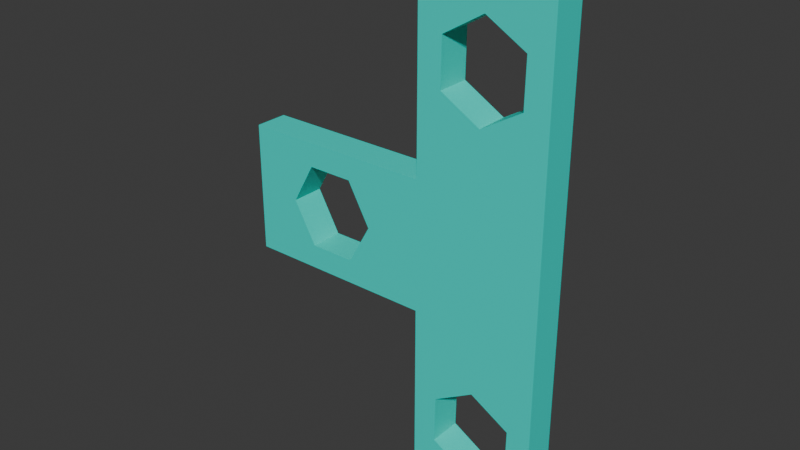 # Source: T_bracket.blend  (saved by Blender 4.3.34; exported with 4.5.12 LTS)
import bpy
from mathutils import Matrix  # noqa: F401  (used for matrix-valued properties, if any)

bpy.ops.wm.read_factory_settings(use_empty=True)
scene = bpy.context.scene
scene.name = 'Scene'

# ---- materials (node trees are filled in below, after node groups)
mat_aqua = bpy.data.materials.new('aqua')

# ---- material node trees
mat_aqua.use_nodes = True; mat_aqua.node_tree.nodes.clear()
_N = mat_aqua.node_tree.nodes; _L = mat_aqua.node_tree.links
n0 = _N.new('ShaderNodeBsdfPrincipled'); n0.name = 'Principled BSDF'; n0.location = (10, 300)
n0.inputs[0].default_value = (0.0, 0.8023, 0.6881, 1.0)
n1 = _N.new('ShaderNodeOutputMaterial'); n1.name = 'Material Output'; n1.location = (300, 300)
_L.new(n0.outputs[0], n1.inputs[0])
n1.is_active_output = True

# ---- world
world_world = bpy.data.worlds.new('World'); scene.world = world_world
world_world.use_nodes = True; world_world.node_tree.nodes.clear()
_N = world_world.node_tree.nodes; _L = world_world.node_tree.links
n0 = _N.new('ShaderNodeOutputWorld'); n0.name = 'World Output'; n0.location = (300, 300)
n1 = _N.new('ShaderNodeBackground'); n1.name = 'Background'; n1.location = (10, 300)
n1.inputs[0].default_value = (0.05088, 0.05088, 0.05088, 1.0)
_L.new(n1.outputs[0], n0.inputs[0])
n0.is_active_output = True
world_world.color = (0.05088, 0.05088, 0.05088)
world_world.sun_shadow_jitter_overblur = 0.0

# ---- meshes
me_cube_005 = bpy.data.meshes.new('Cube.005')
me_cube_005.from_pydata([(-15.5, 0.006175, 6.3), (-15.5, 1.606, 6.3), (-15.5, 0.006175, 8.805e-05), (-15.5, 1.606, 8.798e-05), (-1.434e-05, 0.006175, 6.3), (-1.434e-05, 1.606, 6.3), (-1.434e-05, 0.006175, 8.805e-05), (-1.434e-05, 1.606, 8.798e-05), (-6.2, 0.006175, 8.805e-05), (-6.2, 1.606, 8.798e-05), (-6.2, 0.006175, 6.3), (-6.2, 1.606, 6.3), (-1.434e-05, 1.606, 16.05), (-1.434e-05, 0.006175, 16.05), (-6.2, 0.006175, 16.05), (-6.2, 1.606, 16.05), (-12.21, 1.606, 1.17), (-12.21, 0.006175, 1.17), (-12.21, 1.606, 5.13), (-12.21, 0.006175, 5.13), (-13.32, 1.606, 3.15), (-13.32, 0.006175, 3.15), (-9.993, 1.606, 5.13), (-9.993, 0.006175, 5.13), (-9.993, 1.606, 1.17), (-9.993, 0.006175, 1.17), (-8.885, 1.606, 3.15), (-8.885, 0.006175, 3.15), (-5.049, 0.006175, 10.42), (-5.049, 1.606, 10.42), (-3.069, 0.006175, 13.85), (-3.069, 1.606, 13.85), (-5.018, 0.006175, 12.69), (-5.018, 1.606, 12.69), (-1.151, 1.606, 12.74), (-1.151, 0.006175, 12.74), (-3.131, 1.606, 9.312), (-3.131, 0.006175, 9.312), (-1.182, 1.606, 10.47), (-1.182, 0.006175, 10.47), (-6.2, 1.606, -9.3), (-1.434e-05, 1.606, -9.3), (-1.434e-05, 0.006174, -9.3), (-6.2, 0.006174, -9.3), (-3.073, 0.006175, -3.006), (-3.073, 1.606, -3.006), (-5.022, 0.006174, -4.167), (-5.022, 1.606, -4.167), (-5.053, 0.006174, -6.435), (-5.053, 1.606, -6.435), (-3.135, 1.606, -7.543), (-3.135, 0.006174, -7.543), (-1.155, 0.006174, -4.113), (-1.155, 1.606, -4.113), (-1.186, 0.006174, -6.382), (-1.186, 1.606, -6.382)], [], [(0, 1, 3, 2), (6, 52, 54, 51, 48, 43, 42), (6, 7, 5, 4), (10, 11, 1, 0), (8, 6, 4, 10), (9, 26, 22, 18, 20, 1, 11), (7, 9, 11, 5), (2, 8, 27, 25, 17, 21), (5, 11, 29, 36, 38, 34, 12), (2, 3, 9, 8), (13, 12, 15, 14), (4, 5, 12, 13), (11, 10, 14, 15), (10, 28, 32, 30, 35, 13, 14), (23, 22, 26, 27), (27, 26, 24, 25), (25, 24, 16, 17), (19, 23, 27, 8, 10, 0, 2, 21), (17, 16, 20, 21), (21, 20, 18, 19), (19, 18, 22, 23), (1, 20, 16, 24, 26, 9, 3), (35, 34, 38, 39), (39, 38, 36, 37), (37, 36, 29, 28), (12, 34, 31, 33, 29, 11, 15), (28, 29, 33, 32), (32, 33, 31, 30), (30, 31, 34, 35), (13, 35, 39, 37, 28, 10, 4), (43, 40, 41, 42), (8, 9, 40, 43), (7, 6, 42, 41), (9, 7, 53, 45, 47, 49, 40), (50, 51, 54, 55), (55, 54, 52, 53), (40, 49, 50, 55, 53, 7, 41), (53, 52, 44, 45), (43, 48, 46, 44, 52, 6, 8), (45, 44, 46, 47), (47, 46, 48, 49), (49, 48, 51, 50)])
_uv = me_cube_005.uv_layers.new(name='UVMap')
_uv.uv.foreach_set('vector', [0.375, 0.0, 0.625, 0.0, 0.625, 0.25, 0.375, 0.25, 0.375, 0.5, 0.3564, 0.5, 0.3559, 0.5, 0.3244, 0.5, 0.2935, 0.5, 0.275, 0.5, 0.375, 0.5, 0.375, 0.5, 0.625, 0.5, 0.625, 0.75, 0.375, 0.75, 0.375, 0.85, 0.625, 0.85, 0.625, 1.0, 0.375, 1.0, 0.275, 0.5, 0.375, 0.5, 0.375, 0.75, 0.275, 0.75, 0.725, 0.5, 0.7683, 0.625, 0.7862, 0.7036, 0.8219, 0.7036, 0.8398, 0.625, 0.875, 0.75, 0.725, 0.75, 0.625, 0.5, 0.725, 0.5, 0.725, 0.75, 0.625, 0.75, 0.125, 0.5, 0.275, 0.5, 0.2317, 0.625, 0.2138, 0.5464, 0.1781, 0.5464, 0.1602, 0.625, 0.625, 0.75, 0.725, 0.75, 0.7064, 0.75, 0.6755, 0.75, 0.6441, 0.75, 0.6436, 0.75, 0.625, 0.75, 0.375, 0.25, 0.625, 0.25, 0.625, 0.4, 0.375, 0.4, 0.375, 0.75, 0.625, 0.75, 0.625, 0.85, 0.375, 0.85, 0.375, 0.75, 0.625, 0.75, 0.625, 0.75, 0.375, 0.75, 0.625, 0.85, 0.375, 0.85, 0.375, 0.85, 0.625, 0.85, 0.275, 0.75, 0.2936, 0.75, 0.2941, 0.75, 0.3255, 0.75, 0.3564, 0.75, 0.375, 0.75, 0.275, 0.75, 0.5, 0.67, 0.5, 0.83, 0.6667, 0.83, 0.6667, 0.67, 0.6667, 0.67, 0.6667, 0.83, 0.8333, 0.83, 0.8333, 0.67, 0.8333, 0.67, 0.8333, 0.83, 1.0, 0.83, 1.0, 0.67, 0.1781, 0.7036, 0.2138, 0.7036, 0.2317, 0.625, 0.275, 0.5, 0.275, 0.75, 0.125, 0.75, 0.125, 0.5, 0.1602, 0.625, -8.941e-08, 0.67, -8.941e-08, 0.83, 0.1667, 0.83, 0.1667, 0.67, 0.1667, 0.67, 0.1667, 0.83, 0.3333, 0.83, 0.3333, 0.67, 0.3333, 0.67, 0.3333, 0.83, 0.5, 0.83, 0.5, 0.67, 0.875, 0.75, 0.8398, 0.625, 0.8219, 0.5464, 0.7862, 0.5464, 0.7683, 0.625, 0.725, 0.5, 0.875, 0.5, 0.5, 0.67, 0.5, 0.83, 0.6667, 0.83, 0.6667, 0.67, 0.6667, 0.67, 0.6667, 0.83, 0.8333, 0.83, 0.8333, 0.67, 0.8333, 0.67, 0.8333, 0.83, 1.0, 0.83, 1.0, 0.67, 0.625, 0.75, 0.6436, 0.75, 0.6745, 0.75, 0.7059, 0.75, 0.7064, 0.75, 0.725, 0.75, 0.725, 0.75, -8.941e-08, 0.67, -8.941e-08, 0.83, 0.1667, 0.83, 0.1667, 0.67, 0.1667, 0.67, 0.1667, 0.83, 0.3333, 0.83, 0.3333, 0.67, 0.3333, 0.67, 0.3333, 0.83, 0.5, 0.83, 0.5, 0.67, 0.375, 0.75, 0.3564, 0.75, 0.3559, 0.75, 0.3245, 0.75, 0.2936, 0.75, 0.275, 0.75, 0.375, 0.75, 0.375, 0.4, 0.625, 0.4, 0.625, 0.5, 0.375, 0.5, 0.375, 0.4, 0.625, 0.4, 0.625, 0.4, 0.375, 0.4, 0.625, 0.5, 0.375, 0.5, 0.375, 0.5, 0.625, 0.5, 0.725, 0.5, 0.625, 0.5, 0.6436, 0.5, 0.6746, 0.5, 0.706, 0.5, 0.7065, 0.5, 0.725, 0.5, 0.5, 0.5894, 0.5, 0.7494, 0.6667, 0.7494, 0.6667, 0.5894, 0.6667, 0.5894, 0.6667, 0.7494, 0.8333, 0.7494, 0.8333, 0.5894, 0.725, 0.5, 0.7065, 0.5, 0.6756, 0.5, 0.6441, 0.5, 0.6436, 0.5, 0.625, 0.5, 0.625, 0.5, 0.8333, 0.5894, 0.8333, 0.7494, 1.0, 0.7494, 1.0, 0.5894, 0.275, 0.5, 0.2935, 0.5, 0.294, 0.5, 0.3254, 0.5, 0.3564, 0.5, 0.375, 0.5, 0.275, 0.5, -8.941e-08, 0.5894, -8.941e-08, 0.7494, 0.1667, 0.7494, 0.1667, 0.5894, 0.1667, 0.5894, 0.1667, 0.7494, 0.3333, 0.7494, 0.3333, 0.5894, 0.3333, 0.5894, 0.3333, 0.7494, 0.5, 0.7494, 0.5, 0.5894])
me_cube_005.materials.append(mat_aqua)
me_cube_005.update()

# ---- objects
ob_t_bracket = bpy.data.objects.new('T_bracket', me_cube_005)

# ---- transforms, parenting, visibility, modifiers, constraints
ob_t_bracket.location = (0.0, 0.0, 0.0)

# ---- collection membership
scene.collection.objects.link(ob_t_bracket)

# ---- scene / render settings (as saved in the file)
scene.frame_start = 1; scene.frame_end = 250; scene.frame_set(1)
scene.render.engine = 'BLENDER_EEVEE_NEXT'
bpy.context.view_layer.update()

# ---- added for rendering (the .blend has no active camera and no usable light): camera, sun
cam_auto = bpy.data.cameras.new('AutoCamera')
cam_auto.lens = 50.0
cam_auto.sensor_width = 36.0
cam_auto.clip_end = 1000.0
ob_auto_camera = bpy.data.objects.new('AutoCamera', cam_auto)
scene.collection.objects.link(ob_auto_camera)
ob_auto_camera.location = (19.7812, -32.2312, 25.4)
ob_auto_camera.rotation_euler = (1.09748, -7.21219e-08, 0.694738)
scene.camera = ob_auto_camera
light_auto_sun = bpy.data.lights.new('AutoSun', 'SUN')
light_auto_sun.energy = 3.0
light_auto_sun.angle = 0.0523599
ob_auto_sun = bpy.data.objects.new('AutoSun', light_auto_sun)
scene.collection.objects.link(ob_auto_sun)
ob_auto_sun.rotation_euler = (0.872665, 0.174533, 0.523599)
bpy.context.view_layer.update()
